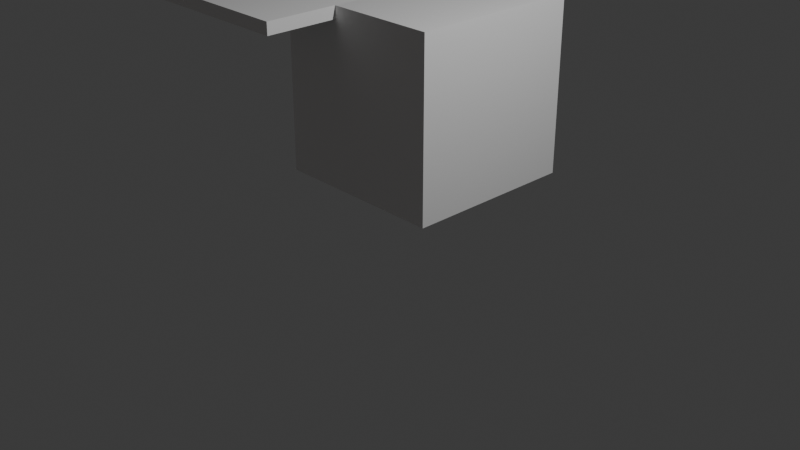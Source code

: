 # Source: microwave.blend  (saved by Blender 5.1.30; exported with 4.5.12 LTS)
import bpy
from mathutils import Matrix  # noqa: F401  (used for matrix-valued properties, if any)

bpy.ops.wm.read_factory_settings(use_empty=True)
scene = bpy.context.scene
scene.name = 'Scene'

# ---- collections
col_collection = bpy.data.collections.new('Collection'); scene.collection.children.link(col_collection)

# ---- materials (node trees are filled in below, after node groups)
mat_material = bpy.data.materials.new('Material')
mat_material.alpha_threshold = 0.0
mat_material.use_backface_culling_lightprobe_volume = False
mat_material.roughness = 0.5
mat_material.line_color = (0.0, 0.0, 0.0, 1.0)
mat_material_001 = bpy.data.materials.new('Material.001')

# ---- material node trees
mat_material.use_nodes = True; mat_material.node_tree.nodes.clear()
_N = mat_material.node_tree.nodes; _L = mat_material.node_tree.links
n0 = _N.new('ShaderNodeOutputMaterial'); n0.name = 'Material Output'; n0.location = (200, 100)
n1 = _N.new('ShaderNodeBsdfPrincipled'); n1.name = 'Principled BSDF'; n1.location = (-200, 100)
_L.new(n1.outputs[0], n0.inputs[0])
n0.is_active_output = True
mat_material_001.use_nodes = True; mat_material_001.node_tree.nodes.clear()
_N = mat_material_001.node_tree.nodes; _L = mat_material_001.node_tree.links
n0 = _N.new('ShaderNodeBsdfPrincipled'); n0.name = 'Principled BSDF'; n0.location = (-200, 100)
n0.inputs[0].default_value = (0.8, 0.7033, 0.6627, 1.0)
n0.inputs[26].default_value = (0.8366, 0.9581, 1.0, 1.0)
n1 = _N.new('ShaderNodeOutputMaterial'); n1.name = 'Material Output'; n1.location = (200, 100)
_L.new(n0.outputs[0], n1.inputs[0])
n1.is_active_output = True

# ---- world
world_world = bpy.data.worlds.new('World'); scene.world = world_world
world_world.use_nodes = True; world_world.node_tree.nodes.clear()
_N = world_world.node_tree.nodes; _L = world_world.node_tree.links
n0 = _N.new('ShaderNodeOutputWorld'); n0.name = 'World Output'; n0.location = (200, 100)
n1 = _N.new('ShaderNodeBackground'); n1.name = 'Background'; n1.location = (-200, 100)
n1.inputs[0].default_value = (0.05088, 0.05088, 0.05088, 1.0)
_L.new(n1.outputs[0], n0.inputs[0])
n0.is_active_output = True
world_world.color = (0.05088, 0.05088, 0.05088)
world_world.sun_shadow_jitter_overblur = 0.0

# ---- cameras
cam_camera = bpy.data.cameras.new('Camera')
cam_camera.clip_end = 100.0
cam_camera.ortho_scale = 7.314

# ---- lights
light_light = bpy.data.lights.new('Light', 'POINT')
light_light.energy = 1000.0
light_light.shadow_soft_size = 0.1

# ---- meshes
me_cube = bpy.data.meshes.new('Cube')
me_cube.from_pydata([(1.0, 1.0, 1.0), (1.0, 1.0, -1.0), (1.0, -1.0, 1.0), (1.0, -1.0, -1.0), (-1.0, 1.0, 1.0), (-1.0, 1.0, -1.0), (-1.0, -1.0, 1.0), (-1.0, -1.0, -1.0)], [], [(0, 4, 6, 2), (3, 2, 6, 7), (7, 6, 4, 5), (5, 1, 3, 7), (1, 0, 2, 3), (5, 4, 0, 1)])
_uv = me_cube.uv_layers.new(name='UVMap')
_uv.uv.foreach_set('vector', [0.625, 0.5, 0.875, 0.5, 0.875, 0.75, 0.625, 0.75, 0.375, 0.75, 0.625, 0.75, 0.625, 1.0, 0.375, 1.0, 0.375, 0.0, 0.625, 0.0, 0.625, 0.25, 0.375, 0.25, 0.125, 0.5, 0.375, 0.5, 0.375, 0.75, 0.125, 0.75, 0.375, 0.5, 0.625, 0.5, 0.625, 0.75, 0.375, 0.75, 0.375, 0.25, 0.625, 0.25, 0.625, 0.5, 0.375, 0.5])
me_cube.materials.append(mat_material)
me_cube.use_mirror_vertex_groups = False
me_cube.update()
me_cube_001 = bpy.data.meshes.new('Cube.001')
me_cube_001.from_pydata([(-1.725, -0.8323, -0.07026), (-1.725, -0.8323, 0.07026), (-1.725, 0.8323, -0.07026), (-1.725, 0.8323, 0.07026), (1.725, -0.8323, -0.07026), (1.725, -0.8323, 0.07026), (1.725, 0.8323, -0.07026), (1.725, 0.8323, 0.07026)], [], [(0, 1, 3, 2), (2, 3, 7, 6), (6, 7, 5, 4), (4, 5, 1, 0), (2, 6, 4, 0), (7, 3, 1, 5)])
_uv = me_cube_001.uv_layers.new(name='UVMap')
_uv.uv.foreach_set('vector', [0.375, 0.0, 0.625, 0.0, 0.625, 0.25, 0.375, 0.25, 0.375, 0.25, 0.625, 0.25, 0.625, 0.5, 0.375, 0.5, 0.375, 0.5, 0.625, 0.5, 0.625, 0.75, 0.375, 0.75, 0.375, 0.75, 0.625, 0.75, 0.625, 1.0, 0.375, 1.0, 0.125, 0.5, 0.375, 0.5, 0.375, 0.75, 0.125, 0.75, 0.625, 0.5, 0.875, 0.5, 0.875, 0.75, 0.625, 0.75])
me_cube_001.update()
me_cube_002 = bpy.data.meshes.new('Cube.002')
me_cube_002.from_pydata([(-0.2995, -0.005203, -11.05), (-0.2995, -0.005203, 11.05), (-0.2995, 0.005203, -11.05), (-0.2995, 0.005203, 11.05), (0.2995, -0.005203, -11.05), (0.2995, -0.005203, 11.05), (0.2995, 0.005203, -11.05), (0.2995, 0.005203, 11.05)], [], [(0, 1, 3, 2), (2, 3, 7, 6), (6, 7, 5, 4), (4, 5, 1, 0), (2, 6, 4, 0), (7, 3, 1, 5)])
_uv = me_cube_002.uv_layers.new(name='UVMap')
_uv.uv.foreach_set('vector', [0.375, 0.0, 0.625, 0.0, 0.625, 0.25, 0.375, 0.25, 0.375, 0.25, 0.625, 0.25, 0.625, 0.5, 0.375, 0.5, 0.375, 0.5, 0.625, 0.5, 0.625, 0.75, 0.375, 0.75, 0.375, 0.75, 0.625, 0.75, 0.625, 1.0, 0.375, 1.0, 0.125, 0.5, 0.375, 0.5, 0.375, 0.75, 0.125, 0.75, 0.625, 0.5, 0.875, 0.5, 0.875, 0.75, 0.625, 0.75])
me_cube_002.update()
me_cube_003 = bpy.data.meshes.new('Cube.003')
me_cube_003.from_pydata([(-27.25, -9.91, -11.24), (-27.25, -9.91, 11.24), (-27.25, 9.91, -11.24), (-27.25, 9.91, 11.24), (27.25, -9.91, -11.24), (27.25, -9.91, 11.24), (27.25, 9.91, -11.24), (27.25, 9.91, 11.24)], [], [(0, 1, 3, 2), (2, 3, 7, 6), (6, 7, 5, 4), (4, 5, 1, 0), (2, 6, 4, 0), (7, 3, 1, 5)])
_uv = me_cube_003.uv_layers.new(name='UVMap')
_uv.uv.foreach_set('vector', [0.375, 0.0, 0.625, 0.0, 0.625, 0.25, 0.375, 0.25, 0.375, 0.25, 0.625, 0.25, 0.625, 0.5, 0.375, 0.5, 0.375, 0.5, 0.625, 0.5, 0.625, 0.75, 0.375, 0.75, 0.375, 0.75, 0.625, 0.75, 0.625, 1.0, 0.375, 1.0, 0.125, 0.5, 0.375, 0.5, 0.375, 0.75, 0.125, 0.75, 0.625, 0.5, 0.875, 0.5, 0.875, 0.75, 0.625, 0.75])
me_cube_003.update()
me_cube_004 = bpy.data.meshes.new('Cube.004')
me_cube_004.from_pydata([(-4.114, -17.55, -0.5284), (-4.114, -17.55, 0.5284), (-4.114, 17.55, -0.5284), (-4.114, 17.55, 0.5284), (4.114, -17.55, -0.5284), (4.114, -17.55, 0.5284), (4.114, 17.55, -0.5284), (4.114, 17.55, 0.5284)], [], [(0, 1, 3, 2), (2, 3, 7, 6), (6, 7, 5, 4), (4, 5, 1, 0), (2, 6, 4, 0), (7, 3, 1, 5)])
_uv = me_cube_004.uv_layers.new(name='UVMap')
_uv.uv.foreach_set('vector', [0.375, 0.0, 0.625, 0.0, 0.625, 0.25, 0.375, 0.25, 0.375, 0.25, 0.625, 0.25, 0.625, 0.5, 0.375, 0.5, 0.375, 0.5, 0.625, 0.5, 0.625, 0.75, 0.375, 0.75, 0.375, 0.75, 0.625, 0.75, 0.625, 1.0, 0.375, 1.0, 0.125, 0.5, 0.375, 0.5, 0.375, 0.75, 0.125, 0.75, 0.625, 0.5, 0.875, 0.5, 0.875, 0.75, 0.625, 0.75])
me_cube_004.update()
me_cube_005 = bpy.data.meshes.new('Cube.005')
me_cube_005.from_pydata([(-6.766, -21.79, -0.6343), (-6.766, -21.79, 0.6343), (-6.766, 21.79, -0.6343), (-6.766, 21.79, 0.6343), (6.766, -21.79, -0.6343), (6.766, -21.79, 0.6343), (6.766, 21.79, -0.6343), (6.766, 21.79, 0.6343)], [], [(0, 1, 3, 2), (2, 3, 7, 6), (6, 7, 5, 4), (4, 5, 1, 0), (2, 6, 4, 0), (7, 3, 1, 5)])
_uv = me_cube_005.uv_layers.new(name='UVMap')
_uv.uv.foreach_set('vector', [0.375, 0.0, 0.625, 0.0, 0.625, 0.25, 0.375, 0.25, 0.375, 0.25, 0.625, 0.25, 0.625, 0.5, 0.375, 0.5, 0.375, 0.5, 0.625, 0.5, 0.625, 0.75, 0.375, 0.75, 0.375, 0.75, 0.625, 0.75, 0.625, 1.0, 0.375, 1.0, 0.125, 0.5, 0.375, 0.5, 0.375, 0.75, 0.125, 0.75, 0.625, 0.5, 0.875, 0.5, 0.875, 0.75, 0.625, 0.75])
me_cube_005.materials.append(mat_material_001)
me_cube_005.update()
me_cube_006 = bpy.data.meshes.new('Cube.006')
me_cube_006.from_pydata([(-8.079, -22.63, -2.36), (-8.079, -22.63, 2.36), (-8.079, 22.63, -2.36), (-8.079, 22.63, 2.36), (8.079, -22.63, -2.36), (8.079, -22.63, 2.36), (8.079, 22.63, -2.36), (8.079, 22.63, 2.36)], [], [(0, 1, 3, 2), (2, 3, 7, 6), (6, 7, 5, 4), (4, 5, 1, 0), (2, 6, 4, 0), (7, 3, 1, 5)])
_uv = me_cube_006.uv_layers.new(name='UVMap')
_uv.uv.foreach_set('vector', [0.375, 0.0, 0.625, 0.0, 0.625, 0.25, 0.375, 0.25, 0.375, 0.25, 0.625, 0.25, 0.625, 0.5, 0.375, 0.5, 0.375, 0.5, 0.625, 0.5, 0.625, 0.75, 0.375, 0.75, 0.375, 0.75, 0.625, 0.75, 0.625, 1.0, 0.375, 1.0, 0.125, 0.5, 0.375, 0.5, 0.375, 0.75, 0.125, 0.75, 0.625, 0.5, 0.875, 0.5, 0.875, 0.75, 0.625, 0.75])
me_cube_006.update()
me_cube_007 = bpy.data.meshes.new('Cube.007')
me_cube_007.from_pydata([(-0.8929, -1.103, -0.6158), (-0.8929, -1.103, 0.6158), (-0.8929, 1.103, -0.6158), (-0.8929, 1.103, 0.6158), (0.8929, -1.103, -0.6158), (0.8929, -1.103, 0.6158), (0.8929, 1.103, -0.6158), (0.8929, 1.103, 0.6158)], [], [(0, 1, 3, 2), (2, 3, 7, 6), (6, 7, 5, 4), (4, 5, 1, 0), (2, 6, 4, 0), (7, 3, 1, 5)])
_uv = me_cube_007.uv_layers.new(name='UVMap')
_uv.uv.foreach_set('vector', [0.375, 0.0, 0.625, 0.0, 0.625, 0.25, 0.375, 0.25, 0.375, 0.25, 0.625, 0.25, 0.625, 0.5, 0.375, 0.5, 0.375, 0.5, 0.625, 0.5, 0.625, 0.75, 0.375, 0.75, 0.375, 0.75, 0.625, 0.75, 0.625, 1.0, 0.375, 1.0, 0.125, 0.5, 0.375, 0.5, 0.375, 0.75, 0.125, 0.75, 0.625, 0.5, 0.875, 0.5, 0.875, 0.75, 0.625, 0.75])
me_cube_007.update()
me_cube_008 = bpy.data.meshes.new('Cube.008')
me_cube_008.from_pydata([(-0.8929, -1.103, -0.6158), (-0.8929, -1.103, 0.6158), (-0.8929, 1.103, -0.6158), (-0.8929, 1.103, 0.6158), (0.8929, -1.103, -0.6158), (0.8929, -1.103, 0.6158), (0.8929, 1.103, -0.6158), (0.8929, 1.103, 0.6158)], [], [(0, 1, 3, 2), (2, 3, 7, 6), (6, 7, 5, 4), (4, 5, 1, 0), (2, 6, 4, 0), (7, 3, 1, 5)])
_uv = me_cube_008.uv_layers.new(name='UVMap')
_uv.uv.foreach_set('vector', [0.375, 0.0, 0.625, 0.0, 0.625, 0.25, 0.375, 0.25, 0.375, 0.25, 0.625, 0.25, 0.625, 0.5, 0.375, 0.5, 0.375, 0.5, 0.625, 0.5, 0.625, 0.75, 0.375, 0.75, 0.375, 0.75, 0.625, 0.75, 0.625, 1.0, 0.375, 1.0, 0.125, 0.5, 0.375, 0.5, 0.375, 0.75, 0.125, 0.75, 0.625, 0.5, 0.875, 0.5, 0.875, 0.75, 0.625, 0.75])
me_cube_008.update()
me_cube_009 = bpy.data.meshes.new('Cube.009')
me_cube_009.from_pydata([(-1.238, -1.095, -0.5276), (-1.238, -1.095, 0.5276), (-1.238, 1.095, -0.5276), (-1.238, 1.095, 0.5276), (1.238, -1.095, -0.5276), (1.238, -1.095, 0.5276), (1.238, 1.095, -0.5276), (1.238, 1.095, 0.5276)], [], [(0, 1, 3, 2), (2, 3, 7, 6), (6, 7, 5, 4), (4, 5, 1, 0), (2, 6, 4, 0), (7, 3, 1, 5)])
_uv = me_cube_009.uv_layers.new(name='UVMap')
_uv.uv.foreach_set('vector', [0.375, 0.0, 0.625, 0.0, 0.625, 0.25, 0.375, 0.25, 0.375, 0.25, 0.625, 0.25, 0.625, 0.5, 0.375, 0.5, 0.375, 0.5, 0.625, 0.5, 0.625, 0.75, 0.375, 0.75, 0.375, 0.75, 0.625, 0.75, 0.625, 1.0, 0.375, 1.0, 0.125, 0.5, 0.375, 0.5, 0.375, 0.75, 0.125, 0.75, 0.625, 0.5, 0.875, 0.5, 0.875, 0.75, 0.625, 0.75])
me_cube_009.update()

# ---- objects
ob_cube = bpy.data.objects.new('Cube', me_cube)
ob_light = bpy.data.objects.new('Light', light_light)
ob_camera = bpy.data.objects.new('Camera', cam_camera)
ob_cube_001 = bpy.data.objects.new('Cube.001', me_cube_001)
ob_cube_002 = bpy.data.objects.new('Cube.002', me_cube_002)
ob_cube_003 = bpy.data.objects.new('Cube.003', me_cube_003)
ob_cube_004 = bpy.data.objects.new('Cube.004', me_cube_004)
ob_cube_005 = bpy.data.objects.new('Cube.005', me_cube_005)
ob_cube_006 = bpy.data.objects.new('Cube.006', me_cube_006)
ob_cube_007 = bpy.data.objects.new('Cube.007', me_cube_007)
ob_cube_008 = bpy.data.objects.new('Cube.008', me_cube_008)
ob_cube_009 = bpy.data.objects.new('Cube.009', me_cube_009)

# ---- transforms, parenting, visibility, modifiers, constraints
ob_cube.location = (-0.6467, 0.9871, 1.022)
ob_cube.lock_rotations_4d = False
ob_cube.empty_display_type = 'ARROWS'
ob_cube.lineart.crease_threshold = 0.0
ob_light.location = (4.076, 1.005, 5.904)
ob_light.rotation_euler = (0.6503, 0.05522, 1.866)
ob_light.lock_rotations_4d = False
ob_light.empty_display_type = 'ARROWS'
ob_light.color = (0.0, 0.0, 0.0, 0.0)
ob_light.lineart.crease_threshold = 0.0
ob_camera.location = (7.359, -6.926, 4.958)
ob_camera.rotation_euler = (1.109, 0.0, 0.8149)
ob_camera.lock_rotations_4d = False
ob_camera.empty_display_type = 'ARROWS'
ob_camera.color = (0.0, 0.0, 0.0, 0.0)
ob_camera.display_type = 'WIRE'
ob_camera.lineart.crease_threshold = 0.0
ob_cube_001.location = (-2.632, -0.02114, 1.952)
ob_cube_001.rotation_euler = (-3.142, -0.0, 0.0)
ob_cube_002.location = (29.83, 28.96, 11.05)
ob_cube_003.location = (-9.566, -31.6, 8.429)
ob_cube_003.scale = (0.9798, 0.9798, 0.9798)
ob_cube_004.location = (30.91, -288.2, 0.5284)
ob_cube_005.location = (-10.48, -20.79, 8.347)
ob_cube_005.rotation_euler = (-1.571, -1.571, 0.0)
ob_cube_006.location = (-9.556, -43.21, 8.461)
ob_cube_006.rotation_euler = (1.571, -1.571, 0.0)
ob_cube_007.location = (13.87, -21.28, 13.46)
ob_cube_007.rotation_euler = (-1.571, -1.571, 0.0)
ob_cube_008.location = (13.87, -21.28, 13.46)
ob_cube_008.rotation_euler = (-1.571, -1.571, 0.0)
ob_cube_009.location = (13.87, -21.37, 10.32)
ob_cube_009.rotation_euler = (-1.571, -1.571, 0.0)

# ---- collection membership
col_collection.objects.link(ob_cube)
col_collection.objects.link(ob_light)
col_collection.objects.link(ob_camera)
col_collection.objects.link(ob_cube_001)
col_collection.objects.link(ob_cube_002)
col_collection.objects.link(ob_cube_003)
col_collection.objects.link(ob_cube_004)
col_collection.objects.link(ob_cube_005)
col_collection.objects.link(ob_cube_006)
col_collection.objects.link(ob_cube_007)
col_collection.objects.link(ob_cube_008)
col_collection.objects.link(ob_cube_009)

# ---- scene / render settings (as saved in the file)
scene.camera = ob_camera
scene.frame_start = 1; scene.frame_end = 250; scene.frame_set(1)
scene.render.engine = 'BLENDER_EEVEE_NEXT'
scene.render.bake_bias = 0.0
scene.render.bake_samples = 0
scene.cycles.sampling_pattern = 'TABULATED_SOBOL'
scene.eevee.use_volume_custom_range = False
bpy.context.view_layer.update()
